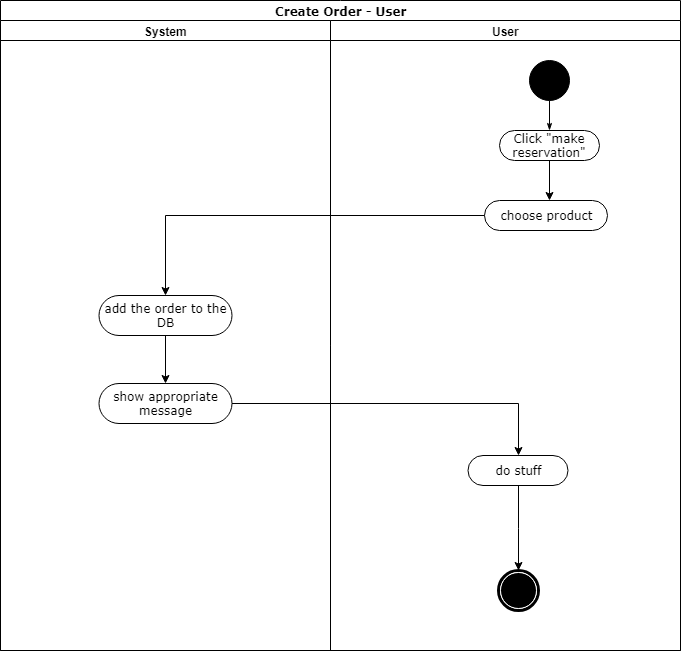

The diagram above was exported from draw.io. Its source (the exported page's mxGraphModel, read from the mxfile embedded in the PNG):
<mxGraphModel dx="241" dy="523" grid="1" gridSize="10" guides="1" tooltips="1" connect="1" arrows="1" fold="1" page="1" pageScale="1" pageWidth="1169" pageHeight="827" math="0" shadow="0">
  <root>
    <mxCell id="0" />
    <mxCell id="1" parent="0" />
    <mxCell id="jrV5g9tKmXIpxCekZfS_-1" value="Create Order - User" style="swimlane;html=1;childLayout=stackLayout;startSize=20;rounded=0;shadow=0;comic=0;labelBackgroundColor=none;strokeColor=#000000;strokeWidth=1;fillColor=#ffffff;fontFamily=Verdana;fontSize=12;fontColor=#000000;align=center;" parent="1" vertex="1">
      <mxGeometry x="91" y="30" width="680" height="650" as="geometry" />
    </mxCell>
    <mxCell id="jrV5g9tKmXIpxCekZfS_-2" value="System" style="swimlane;html=1;startSize=20;" parent="jrV5g9tKmXIpxCekZfS_-1" vertex="1">
      <mxGeometry y="20" width="330" height="630" as="geometry" />
    </mxCell>
    <mxCell id="jrV5g9tKmXIpxCekZfS_-7" value="add the order to the DB" style="rounded=1;whiteSpace=wrap;html=1;shadow=0;comic=0;labelBackgroundColor=none;strokeColor=#000000;strokeWidth=1;fillColor=#ffffff;fontFamily=Verdana;fontSize=12;fontColor=#000000;align=center;arcSize=50;" parent="jrV5g9tKmXIpxCekZfS_-2" vertex="1">
      <mxGeometry x="98.5" y="275" width="133" height="40" as="geometry" />
    </mxCell>
    <mxCell id="jrV5g9tKmXIpxCekZfS_-24" value="show appropriate message" style="rounded=1;whiteSpace=wrap;html=1;shadow=0;comic=0;labelBackgroundColor=none;strokeColor=#000000;strokeWidth=1;fillColor=#ffffff;fontFamily=Verdana;fontSize=12;fontColor=#000000;align=center;arcSize=50;" parent="jrV5g9tKmXIpxCekZfS_-2" vertex="1">
      <mxGeometry x="98.5" y="363" width="133" height="40" as="geometry" />
    </mxCell>
    <mxCell id="jrV5g9tKmXIpxCekZfS_-25" style="edgeStyle=orthogonalEdgeStyle;rounded=0;orthogonalLoop=1;jettySize=auto;html=1;entryX=0.5;entryY=0;entryDx=0;entryDy=0;" parent="jrV5g9tKmXIpxCekZfS_-2" source="jrV5g9tKmXIpxCekZfS_-7" target="jrV5g9tKmXIpxCekZfS_-24" edge="1">
      <mxGeometry relative="1" as="geometry" />
    </mxCell>
    <mxCell id="jrV5g9tKmXIpxCekZfS_-8" value="User" style="swimlane;html=1;startSize=20;" parent="jrV5g9tKmXIpxCekZfS_-1" vertex="1">
      <mxGeometry x="330" y="20" width="350" height="630" as="geometry" />
    </mxCell>
    <mxCell id="jrV5g9tKmXIpxCekZfS_-9" style="edgeStyle=orthogonalEdgeStyle;rounded=0;html=1;labelBackgroundColor=none;startArrow=none;startFill=0;startSize=5;endArrow=classicThin;endFill=1;endSize=5;jettySize=auto;orthogonalLoop=1;strokeColor=#000000;strokeWidth=1;fontFamily=Verdana;fontSize=12;fontColor=#000000;" parent="jrV5g9tKmXIpxCekZfS_-8" source="jrV5g9tKmXIpxCekZfS_-10" target="jrV5g9tKmXIpxCekZfS_-11" edge="1">
      <mxGeometry relative="1" as="geometry" />
    </mxCell>
    <mxCell id="jrV5g9tKmXIpxCekZfS_-10" value="" style="ellipse;whiteSpace=wrap;html=1;rounded=0;shadow=0;comic=0;labelBackgroundColor=none;strokeColor=#000000;strokeWidth=1;fillColor=#000000;fontFamily=Verdana;fontSize=12;fontColor=#000000;align=center;" parent="jrV5g9tKmXIpxCekZfS_-8" vertex="1">
      <mxGeometry x="199" y="40" width="40" height="40" as="geometry" />
    </mxCell>
    <mxCell id="jrV5g9tKmXIpxCekZfS_-11" value="Click &quot;make reservation&quot;" style="rounded=1;whiteSpace=wrap;html=1;shadow=0;comic=0;labelBackgroundColor=none;strokeColor=#000000;strokeWidth=1;fillColor=#ffffff;fontFamily=Verdana;fontSize=12;fontColor=#000000;align=center;arcSize=50;" parent="jrV5g9tKmXIpxCekZfS_-8" vertex="1">
      <mxGeometry x="169" y="110" width="100" height="30" as="geometry" />
    </mxCell>
    <mxCell id="jrV5g9tKmXIpxCekZfS_-12" value="choose product" style="rounded=1;whiteSpace=wrap;html=1;shadow=0;comic=0;labelBackgroundColor=none;strokeColor=#000000;strokeWidth=1;fillColor=#ffffff;fontFamily=Verdana;fontSize=12;fontColor=#000000;align=center;arcSize=50;" parent="jrV5g9tKmXIpxCekZfS_-8" vertex="1">
      <mxGeometry x="154" y="180" width="123" height="30" as="geometry" />
    </mxCell>
    <mxCell id="jrV5g9tKmXIpxCekZfS_-13" style="edgeStyle=orthogonalEdgeStyle;rounded=0;orthogonalLoop=1;jettySize=auto;html=1;entryX=0.5;entryY=0;entryDx=0;entryDy=0;" parent="jrV5g9tKmXIpxCekZfS_-8" source="jrV5g9tKmXIpxCekZfS_-14" target="jrV5g9tKmXIpxCekZfS_-15" edge="1">
      <mxGeometry relative="1" as="geometry" />
    </mxCell>
    <mxCell id="jrV5g9tKmXIpxCekZfS_-14" value="do stuff" style="rounded=1;whiteSpace=wrap;html=1;shadow=0;comic=0;labelBackgroundColor=none;strokeColor=#000000;strokeWidth=1;fillColor=#ffffff;fontFamily=Verdana;fontSize=12;fontColor=#000000;align=center;arcSize=50;" parent="jrV5g9tKmXIpxCekZfS_-8" vertex="1">
      <mxGeometry x="137.5" y="435" width="100" height="30" as="geometry" />
    </mxCell>
    <mxCell id="jrV5g9tKmXIpxCekZfS_-15" value="" style="shape=mxgraph.bpmn.shape;html=1;verticalLabelPosition=bottom;labelBackgroundColor=#ffffff;verticalAlign=top;perimeter=ellipsePerimeter;outline=end;symbol=terminate;rounded=0;shadow=0;comic=0;strokeColor=#000000;strokeWidth=1;fillColor=#ffffff;fontFamily=Verdana;fontSize=12;fontColor=#000000;align=center;" parent="jrV5g9tKmXIpxCekZfS_-8" vertex="1">
      <mxGeometry x="167.5" y="550" width="40" height="40" as="geometry" />
    </mxCell>
    <mxCell id="jrV5g9tKmXIpxCekZfS_-16" style="edgeStyle=orthogonalEdgeStyle;rounded=0;orthogonalLoop=1;jettySize=auto;html=1;entryX=0.5;entryY=0;entryDx=0;entryDy=0;exitX=0;exitY=0.5;exitDx=0;exitDy=0;" parent="jrV5g9tKmXIpxCekZfS_-1" source="jrV5g9tKmXIpxCekZfS_-12" target="jrV5g9tKmXIpxCekZfS_-7" edge="1">
      <mxGeometry relative="1" as="geometry">
        <mxPoint x="163.52941176470586" y="250.17647058823536" as="targetPoint" />
      </mxGeometry>
    </mxCell>
    <mxCell id="jrV5g9tKmXIpxCekZfS_-26" style="edgeStyle=orthogonalEdgeStyle;rounded=0;orthogonalLoop=1;jettySize=auto;html=1;entryX=0.5;entryY=0;entryDx=0;entryDy=0;" parent="jrV5g9tKmXIpxCekZfS_-1" source="jrV5g9tKmXIpxCekZfS_-24" target="jrV5g9tKmXIpxCekZfS_-14" edge="1">
      <mxGeometry relative="1" as="geometry" />
    </mxCell>
    <mxCell id="jrV5g9tKmXIpxCekZfS_-21" style="edgeStyle=orthogonalEdgeStyle;rounded=0;orthogonalLoop=1;jettySize=auto;html=1;" parent="1" source="jrV5g9tKmXIpxCekZfS_-11" edge="1">
      <mxGeometry relative="1" as="geometry">
        <mxPoint x="640" y="230" as="targetPoint" />
      </mxGeometry>
    </mxCell>
  </root>
</mxGraphModel>